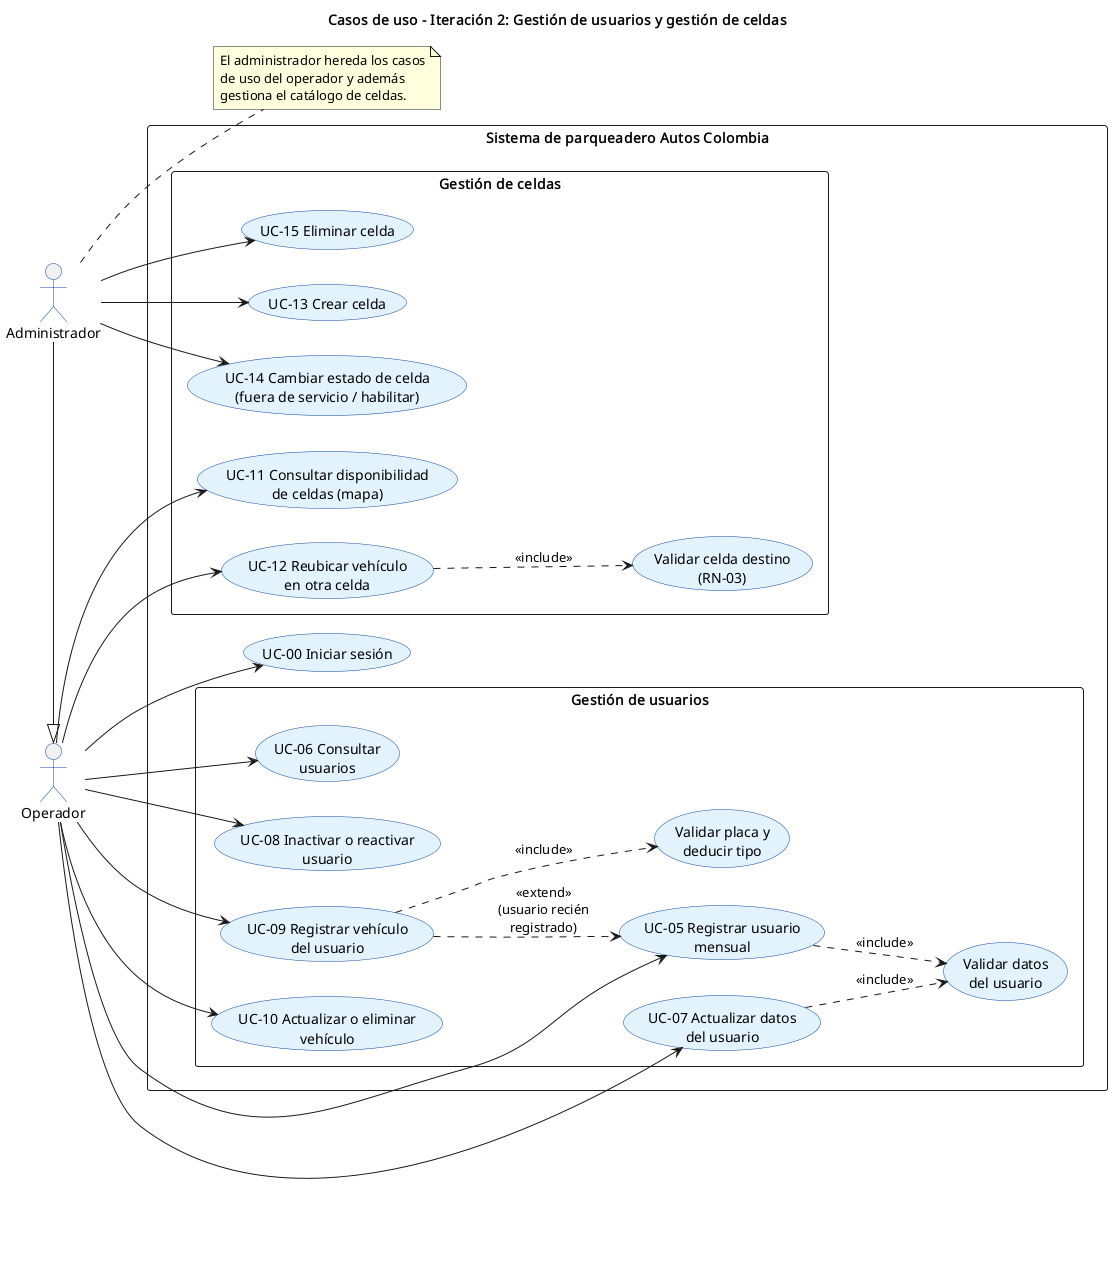

The diagram above was rendered by PlantUML. Its source (embedded in the PNG):
@startuml casos_uso_iteracion2
skinparam backgroundColor white
skinparam defaultFontName Helvetica
skinparam usecase {
  BackgroundColor #E3F2FD
  BorderColor #0D47A1
}
skinparam actor {
  BorderColor #0D47A1
}
skinparam packageStyle rectangle
left to right direction
title Casos de uso - Iteración 2: Gestión de usuarios y gestión de celdas

actor "Operador" as Op
actor "Administrador" as Ad
Ad -|> Op

rectangle "Sistema de parqueadero Autos Colombia" {
  package "Gestión de usuarios" {
    usecase "UC-05 Registrar usuario\nmensual" as UC5
    usecase "UC-06 Consultar\nusuarios" as UC6
    usecase "UC-07 Actualizar datos\ndel usuario" as UC7
    usecase "UC-08 Inactivar o reactivar\nusuario" as UC8
    usecase "UC-09 Registrar vehículo\ndel usuario" as UC9
    usecase "UC-10 Actualizar o eliminar\nvehículo" as UC10
    usecase "Validar datos\ndel usuario" as VU
    usecase "Validar placa y\ndeducir tipo" as VP
  }
  package "Gestión de celdas" {
    usecase "UC-11 Consultar disponibilidad\nde celdas (mapa)" as UC11
    usecase "UC-12 Reubicar vehículo\nen otra celda" as UC12
    usecase "UC-13 Crear celda" as UC13
    usecase "UC-14 Cambiar estado de celda\n(fuera de servicio / habilitar)" as UC14
    usecase "UC-15 Eliminar celda" as UC15
    usecase "Validar celda destino\n(RN-03)" as VC
  }
  usecase "UC-00 Iniciar sesión" as UC0
}

Op --> UC0
Op --> UC5
Op --> UC6
Op --> UC7
Op --> UC8
Op --> UC9
Op --> UC10
Op --> UC11
Op --> UC12
Ad --> UC13
Ad --> UC14
Ad --> UC15

UC5 ..> VU : <<include>>
UC7 ..> VU : <<include>>
UC9 ..> VP : <<include>>
UC12 ..> VC : <<include>>
UC9 ..> UC5 : <<extend>>\n(usuario recién\nregistrado)
note right of Ad
  El administrador hereda los casos
  de uso del operador y además
  gestiona el catálogo de celdas.
end note
@enduml